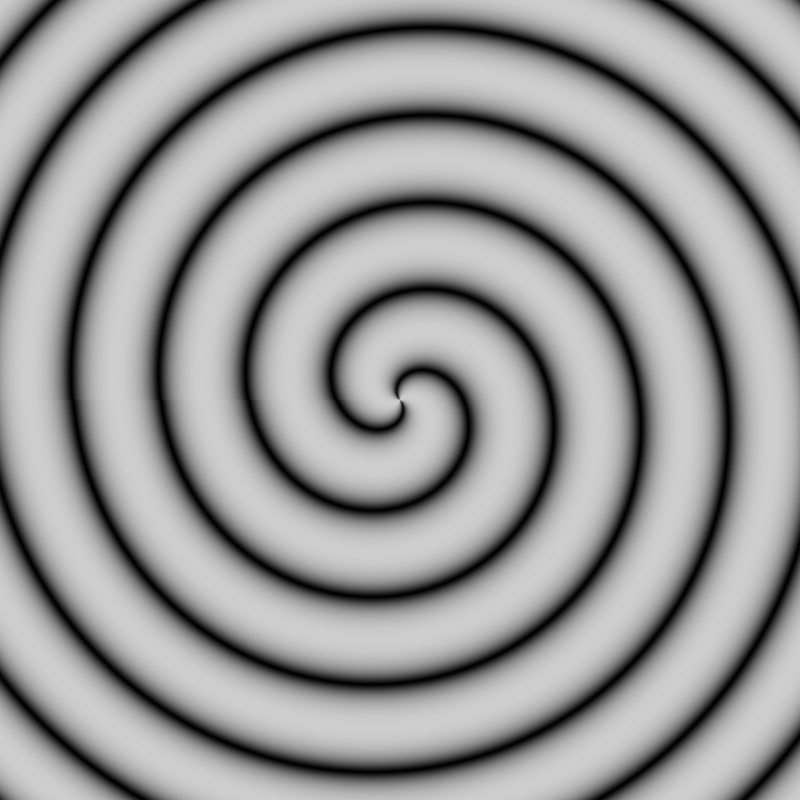 # Source: depthMapBuilder.blend  (saved by Blender 2.92.15; exported with 4.5.12 LTS)
import bpy
from mathutils import Matrix  # noqa: F401  (used for matrix-valued properties, if any)

bpy.ops.wm.read_factory_settings(use_empty=True)
scene = bpy.context.scene
scene.name = 'Scene'

# ---- collections
col_collection = bpy.data.collections.new('Collection'); scene.collection.children.link(col_collection)

# ---- materials (node trees are filled in below, after node groups)
mat_material_002 = bpy.data.materials.new('Material.002')
mat_material_002.use_transparent_shadow = False

# ---- material node trees
mat_material_002.use_nodes = True; mat_material_002.node_tree.nodes.clear()
_N = mat_material_002.node_tree.nodes; _L = mat_material_002.node_tree.links
n0 = _N.new('ShaderNodeEmission'); n0.name = 'Emission'; n0.location = (-103, 182)
n1 = _N.new('ShaderNodeTexCoord'); n1.name = 'Texture Coordinate'; n1.location = (-1223, 364)
n2 = _N.new('ShaderNodeOutputMaterial'); n2.name = 'Material Output'; n2.location = (2069, 461)
n3 = _N.new('ShaderNodeTexGradient'); n3.name = 'Gradient Texture.001'; n3.location = (-1107, 30)
n3.gradient_type = 'RADIAL'
n4 = _N.new('ShaderNodeVectorMath'); n4.name = 'Vector Math.002'; n4.location = (893, 239)
n4.operation = 'MULTIPLY'
n5 = _N.new('ShaderNodeMath'); n5.name = 'Math'; n5.location = (1659, 541)
n5.operation = 'COSINE'
n5.inputs[2].default_value = 0.0
n6 = _N.new('ShaderNodeMath'); n6.name = 'Math.001'; n6.location = (1442, 567)
n6.operation = 'MULTIPLY'
n6.inputs[1].default_value = 57.9
n6.inputs[2].default_value = 0.0
n7 = _N.new('ShaderNodeVectorMath'); n7.name = 'Vector Math.003'; n7.location = (1110, 415)
n8 = _N.new('ShaderNodeTexGradient'); n8.name = 'Gradient Texture'; n8.location = (1286, 561)
n8.width = 127
n8.gradient_type = 'SPHERICAL'
n9 = _N.new('ShaderNodeVectorMath'); n9.name = 'Vector Math.001'; n9.location = (-625, 254)
n9.operation = 'NORMALIZE'
n10 = _N.new('ShaderNodeVectorMath'); n10.name = 'Vector Math'; n10.location = (-533, 491)
n10.operation = 'MULTIPLY'
n10.inputs[1].default_value = (0.5, 0.5, -3.725e-09)
n11 = _N.new('ShaderNodeMapRange'); n11.name = 'Map Range'; n11.location = (1859, 611)
n11.inputs[1].default_value = -1.0
n12 = _N.new('ShaderNodeEmission'); n12.name = 'Emission Viewer'; n12.location = (1882, 340)
n12.label = 'Viewer'
n12.hide = True
n13 = _N.new('ShaderNodeCombineXYZ'); n13.name = 'Combine XYZ'; n13.location = (-317, 87)
n14 = _N.new('ShaderNodeRGBCurve'); n14.name = 'RGB Curves'; n14.location = (-871, 74)
_c = n14.mapping.curves[3]
while len(_c.points) > 2: _c.points.remove(_c.points[-1])
_c.points[0].location = (0.0, 0.0); _c.points[0].handle_type = 'AUTO'
_c.points[1].location = (1.0, 0.9875); _c.points[1].handle_type = 'AUTO'
n14.mapping.update()
n15 = _N.new('ShaderNodeVectorMath'); n15.name = 'Vector Math.004'; n15.location = (505, 315)
n15.operation = 'MULTIPLY'
n16 = _N.new('ShaderNodeValue'); n16.name = 'Value'; n16.location = (-561, -237)
n16.outputs[0].default_value = 10.93
n17 = _N.new('ShaderNodeCombineXYZ'); n17.name = 'Combine XYZ.001'; n17.location = (319, -44)
n18 = _N.new('ShaderNodeMath'); n18.name = 'Math.002'; n18.location = (-121, -163)
n18.operation = 'DIVIDE'
n18.inputs[1].default_value = 100.0
n18.inputs[2].default_value = 0.0
n19 = _N.new('ShaderNodeMath'); n19.name = 'Math.003'; n19.location = (-341, -227)
n19.operation = 'MULTIPLY'
n19.inputs[1].default_value = 2.0
n19.inputs[2].default_value = 0.0
_L.new(n12.outputs[0], n2.inputs[0])
_L.new(n1.outputs[3], n10.inputs[0])
_L.new(n8.outputs[0], n6.inputs[0])
_L.new(n5.outputs[0], n11.inputs[0])
_L.new(n6.outputs[0], n5.inputs[0])
_L.new(n10.outputs[0], n7.inputs[0])
_L.new(n1.outputs[3], n9.inputs[0])
_L.new(n9.outputs[0], n15.inputs[0])
_L.new(n13.outputs[0], n4.inputs[1])
_L.new(n14.outputs[0], n13.inputs[1])
_L.new(n14.outputs[0], n13.inputs[2])
_L.new(n1.outputs[3], n3.inputs[0])
_L.new(n3.outputs[0], n14.inputs[1])
_L.new(n7.outputs[0], n8.inputs[0])
_L.new(n4.outputs[0], n7.inputs[1])
_L.new(n15.outputs[0], n4.inputs[0])
_L.new(n11.outputs[0], n12.inputs[0])
_L.new(n17.outputs[0], n15.inputs[1])
_L.new(n14.outputs[0], n13.inputs[0])
_L.new(n16.outputs[0], n19.inputs[0])
_L.new(n18.outputs[0], n17.inputs[1])
_L.new(n18.outputs[0], n17.inputs[0])
_L.new(n19.outputs[0], n18.inputs[0])
n2.is_active_output = True

# ---- world
world_world = bpy.data.worlds.new('World'); scene.world = world_world
world_world.use_nodes = True; world_world.node_tree.nodes.clear()
_N = world_world.node_tree.nodes; _L = world_world.node_tree.links
n0 = _N.new('ShaderNodeOutputWorld'); n0.name = 'World Output'; n0.location = (300, 300)
n1 = _N.new('ShaderNodeBackground'); n1.name = 'Background'; n1.location = (10, 300)
n1.inputs[0].default_value = (0.05088, 0.05088, 0.05088, 1.0)
_L.new(n1.outputs[0], n0.inputs[0])
n0.is_active_output = True
world_world.color = (0.05088, 0.05088, 0.05088)
world_world.use_sun_shadow = False
world_world.sun_shadow_jitter_overblur = 0.0

# ---- cameras
cam_camera_001 = bpy.data.cameras.new('Camera.001')
cam_camera_001.type = 'ORTHO'

# ---- meshes
me_plane_001 = bpy.data.meshes.new('Plane.001')
me_plane_001.from_pydata([(-1.0, -1.0, 0.0), (1.0, -1.0, 0.0), (-1.0, 1.0, 0.0), (1.0, 1.0, 0.0)], [], [(0, 1, 3, 2)])
_uv = me_plane_001.uv_layers.new(name='UVMap')
_uv.uv.foreach_set('vector', [0.0, 0.0, 1.0, 0.0, 1.0, 1.0, 0.0, 1.0])
me_plane_001.materials.append(mat_material_002)
me_plane_001.use_remesh_fix_poles = True
me_plane_001.use_remesh_preserve_attributes = False
me_plane_001.use_mirror_vertex_groups = False
me_plane_001.update()

# ---- objects
ob_plane = bpy.data.objects.new('Plane', me_plane_001)
ob_camera = bpy.data.objects.new('Camera', cam_camera_001)

# ---- transforms, parenting, visibility, modifiers, constraints
ob_plane.location = (0.0, 0.0, 0.0)
ob_plane.scale = (3.04, 3.04, 3.04)
ob_plane.lineart.crease_threshold = 0.0
ob_camera.location = (0.0, 0.0, 5.958)
ob_camera.lineart.crease_threshold = 0.0

# ---- collection membership
col_collection.objects.link(ob_plane)
col_collection.objects.link(ob_camera)

# ---- scene / render settings (as saved in the file)
scene.camera = ob_camera
scene.frame_start = 1; scene.frame_end = 250; scene.frame_set(1)
scene.render.engine = 'BLENDER_EEVEE_NEXT'
scene.render.resolution_y = 1920
scene.cycles.use_denoising = False
scene.cycles.samples = 128
scene.cycles.sampling_pattern = 'TABULATED_SOBOL'
scene.cycles.use_adaptive_sampling = False
scene.cycles.use_light_tree = False
scene.view_settings.view_transform = 'Filmic'
bpy.context.view_layer.update()
